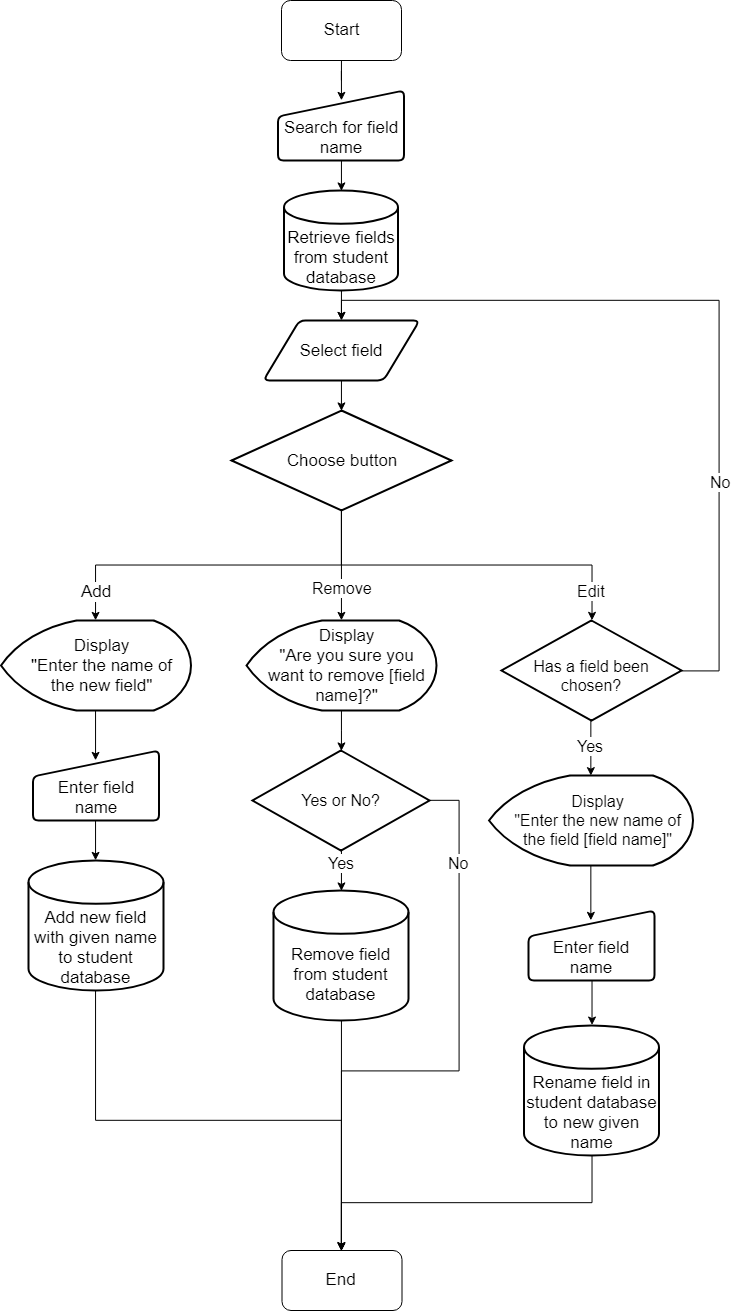

The diagram above was exported from draw.io. Its source (the exported page's mxGraphModel, read from the mxfile embedded in the PNG):
<mxGraphModel dx="1640" dy="899" grid="1" gridSize="10" guides="1" tooltips="1" connect="1" arrows="1" fold="1" page="1" pageScale="1" pageWidth="827" pageHeight="1169" math="0" shadow="0">
  <root>
    <mxCell id="0" />
    <mxCell id="1" parent="0" />
    <mxCell id="lXhP0xsY-_KpLDXa5lv7-22" style="edgeStyle=orthogonalEdgeStyle;rounded=0;orthogonalLoop=1;jettySize=auto;html=1;exitX=0.5;exitY=1;exitDx=0;exitDy=0;entryX=0.505;entryY=0.143;entryDx=0;entryDy=0;entryPerimeter=0;fontSize=17;" edge="1" parent="1" source="lXhP0xsY-_KpLDXa5lv7-1" target="lXhP0xsY-_KpLDXa5lv7-5">
      <mxGeometry relative="1" as="geometry" />
    </mxCell>
    <mxCell id="lXhP0xsY-_KpLDXa5lv7-1" value="Start" style="rounded=1;whiteSpace=wrap;html=1;fontSize=17;" vertex="1" parent="1">
      <mxGeometry x="353" y="60" width="120" height="60" as="geometry" />
    </mxCell>
    <mxCell id="lXhP0xsY-_KpLDXa5lv7-19" style="edgeStyle=orthogonalEdgeStyle;rounded=0;orthogonalLoop=1;jettySize=auto;html=1;exitX=0.5;exitY=1;exitDx=0;exitDy=0;exitPerimeter=0;entryX=0.5;entryY=0;entryDx=0;entryDy=0;entryPerimeter=0;fontSize=17;" edge="1" parent="1" source="lXhP0xsY-_KpLDXa5lv7-2" target="lXhP0xsY-_KpLDXa5lv7-18">
      <mxGeometry relative="1" as="geometry" />
    </mxCell>
    <mxCell id="lXhP0xsY-_KpLDXa5lv7-25" value="Add" style="text;html=1;resizable=0;points=[];align=center;verticalAlign=middle;labelBackgroundColor=#ffffff;fontSize=17;" vertex="1" connectable="0" parent="lXhP0xsY-_KpLDXa5lv7-19">
      <mxGeometry x="0.2533" y="1" relative="1" as="geometry">
        <mxPoint x="-77" y="24.5" as="offset" />
      </mxGeometry>
    </mxCell>
    <mxCell id="lXhP0xsY-_KpLDXa5lv7-28" style="edgeStyle=orthogonalEdgeStyle;rounded=0;orthogonalLoop=1;jettySize=auto;html=1;exitX=0.5;exitY=1;exitDx=0;exitDy=0;exitPerimeter=0;fontSize=16;entryX=0.5;entryY=0;entryDx=0;entryDy=0;entryPerimeter=0;" edge="1" parent="1" source="lXhP0xsY-_KpLDXa5lv7-2" target="lXhP0xsY-_KpLDXa5lv7-31">
      <mxGeometry relative="1" as="geometry">
        <mxPoint x="431" y="660" as="targetPoint" />
      </mxGeometry>
    </mxCell>
    <mxCell id="lXhP0xsY-_KpLDXa5lv7-30" value="Edit&lt;br&gt;" style="text;html=1;resizable=0;points=[];align=center;verticalAlign=middle;labelBackgroundColor=#ffffff;fontSize=16;" vertex="1" connectable="0" parent="lXhP0xsY-_KpLDXa5lv7-28">
      <mxGeometry x="0.2576" y="2" relative="1" as="geometry">
        <mxPoint x="78" y="27.5" as="offset" />
      </mxGeometry>
    </mxCell>
    <mxCell id="lXhP0xsY-_KpLDXa5lv7-43" style="edgeStyle=orthogonalEdgeStyle;rounded=0;orthogonalLoop=1;jettySize=auto;html=1;exitX=0.5;exitY=1;exitDx=0;exitDy=0;exitPerimeter=0;entryX=0.5;entryY=0;entryDx=0;entryDy=0;entryPerimeter=0;fontSize=16;" edge="1" parent="1" source="lXhP0xsY-_KpLDXa5lv7-2" target="lXhP0xsY-_KpLDXa5lv7-41">
      <mxGeometry relative="1" as="geometry" />
    </mxCell>
    <mxCell id="lXhP0xsY-_KpLDXa5lv7-44" value="Remove&lt;br&gt;" style="text;html=1;resizable=0;points=[];align=center;verticalAlign=middle;labelBackgroundColor=#ffffff;fontSize=16;" vertex="1" connectable="0" parent="lXhP0xsY-_KpLDXa5lv7-43">
      <mxGeometry x="0.4026" relative="1" as="geometry">
        <mxPoint as="offset" />
      </mxGeometry>
    </mxCell>
    <mxCell id="lXhP0xsY-_KpLDXa5lv7-2" value="Choose button" style="strokeWidth=2;html=1;shape=mxgraph.flowchart.decision;whiteSpace=wrap;fontSize=17;" vertex="1" parent="1">
      <mxGeometry x="303" y="470" width="220" height="100" as="geometry" />
    </mxCell>
    <mxCell id="lXhP0xsY-_KpLDXa5lv7-13" style="edgeStyle=orthogonalEdgeStyle;rounded=0;orthogonalLoop=1;jettySize=auto;html=1;exitX=0.5;exitY=1;exitDx=0;exitDy=0;entryX=0.5;entryY=0;entryDx=0;entryDy=0;entryPerimeter=0;fontSize=17;" edge="1" parent="1" source="lXhP0xsY-_KpLDXa5lv7-4" target="lXhP0xsY-_KpLDXa5lv7-2">
      <mxGeometry relative="1" as="geometry" />
    </mxCell>
    <mxCell id="lXhP0xsY-_KpLDXa5lv7-4" value="Select field" style="verticalLabelPosition=middle;verticalAlign=middle;html=1;strokeWidth=2;shape=parallelogram;perimeter=parallelogramPerimeter;whiteSpace=wrap;rounded=1;arcSize=12;size=0.23;fontSize=17;labelPosition=center;align=center;" vertex="1" parent="1">
      <mxGeometry x="335" y="380" width="156" height="60" as="geometry" />
    </mxCell>
    <mxCell id="lXhP0xsY-_KpLDXa5lv7-11" style="edgeStyle=orthogonalEdgeStyle;rounded=0;orthogonalLoop=1;jettySize=auto;html=1;exitX=0.5;exitY=1;exitDx=0;exitDy=0;entryX=0.5;entryY=0;entryDx=0;entryDy=0;entryPerimeter=0;fontSize=17;" edge="1" parent="1" source="lXhP0xsY-_KpLDXa5lv7-5" target="lXhP0xsY-_KpLDXa5lv7-8">
      <mxGeometry relative="1" as="geometry" />
    </mxCell>
    <mxCell id="lXhP0xsY-_KpLDXa5lv7-5" value="Search for field name" style="verticalLabelPosition=middle;verticalAlign=bottom;html=1;strokeWidth=2;shape=manualInput;whiteSpace=wrap;rounded=1;size=26;arcSize=11;fontSize=17;spacingBottom=0;horizontal=1;labelPosition=center;align=center;" vertex="1" parent="1">
      <mxGeometry x="349.5" y="150" width="126" height="70" as="geometry" />
    </mxCell>
    <mxCell id="lXhP0xsY-_KpLDXa5lv7-12" style="edgeStyle=orthogonalEdgeStyle;rounded=0;orthogonalLoop=1;jettySize=auto;html=1;exitX=0.5;exitY=1;exitDx=0;exitDy=0;exitPerimeter=0;entryX=0.5;entryY=0;entryDx=0;entryDy=0;fontSize=17;" edge="1" parent="1" source="lXhP0xsY-_KpLDXa5lv7-8" target="lXhP0xsY-_KpLDXa5lv7-4">
      <mxGeometry relative="1" as="geometry" />
    </mxCell>
    <mxCell id="lXhP0xsY-_KpLDXa5lv7-8" value="Retrieve fields from student database" style="strokeWidth=2;html=1;shape=mxgraph.flowchart.database;whiteSpace=wrap;fontSize=17;verticalAlign=bottom;" vertex="1" parent="1">
      <mxGeometry x="355.5" y="250" width="114" height="100" as="geometry" />
    </mxCell>
    <mxCell id="lXhP0xsY-_KpLDXa5lv7-21" style="edgeStyle=orthogonalEdgeStyle;rounded=0;orthogonalLoop=1;jettySize=auto;html=1;exitX=0.5;exitY=1;exitDx=0;exitDy=0;exitPerimeter=0;entryX=0.5;entryY=0.143;entryDx=0;entryDy=0;entryPerimeter=0;fontSize=17;" edge="1" parent="1" source="lXhP0xsY-_KpLDXa5lv7-18" target="lXhP0xsY-_KpLDXa5lv7-20">
      <mxGeometry relative="1" as="geometry" />
    </mxCell>
    <mxCell id="lXhP0xsY-_KpLDXa5lv7-18" value="Display&lt;br&gt;&quot;Enter the name of the new field&quot;" style="strokeWidth=2;html=1;shape=mxgraph.flowchart.display;whiteSpace=wrap;fontSize=17;spacingRight=5;spacingLeft=16;spacingTop=0;" vertex="1" parent="1">
      <mxGeometry x="72.5" y="680" width="190" height="90" as="geometry" />
    </mxCell>
    <mxCell id="lXhP0xsY-_KpLDXa5lv7-26" style="edgeStyle=orthogonalEdgeStyle;rounded=0;orthogonalLoop=1;jettySize=auto;html=1;exitX=0.5;exitY=1;exitDx=0;exitDy=0;entryX=0.5;entryY=0;entryDx=0;entryDy=0;entryPerimeter=0;fontSize=17;" edge="1" parent="1" source="lXhP0xsY-_KpLDXa5lv7-20" target="lXhP0xsY-_KpLDXa5lv7-24">
      <mxGeometry relative="1" as="geometry" />
    </mxCell>
    <mxCell id="lXhP0xsY-_KpLDXa5lv7-20" value="Enter field name" style="verticalLabelPosition=middle;verticalAlign=bottom;html=1;strokeWidth=2;shape=manualInput;whiteSpace=wrap;rounded=1;size=26;arcSize=11;fontSize=17;spacingBottom=0;horizontal=1;labelPosition=center;align=center;" vertex="1" parent="1">
      <mxGeometry x="104.5" y="810" width="126" height="70" as="geometry" />
    </mxCell>
    <mxCell id="lXhP0xsY-_KpLDXa5lv7-57" style="edgeStyle=orthogonalEdgeStyle;rounded=0;orthogonalLoop=1;jettySize=auto;html=1;exitX=0.5;exitY=1;exitDx=0;exitDy=0;exitPerimeter=0;entryX=0.5;entryY=0;entryDx=0;entryDy=0;fontSize=16;" edge="1" parent="1" source="lXhP0xsY-_KpLDXa5lv7-24" target="lXhP0xsY-_KpLDXa5lv7-53">
      <mxGeometry relative="1" as="geometry" />
    </mxCell>
    <mxCell id="lXhP0xsY-_KpLDXa5lv7-24" value="Add new field with given name to student database" style="strokeWidth=2;html=1;shape=mxgraph.flowchart.database;whiteSpace=wrap;fontSize=17;verticalAlign=bottom;" vertex="1" parent="1">
      <mxGeometry x="100" y="920" width="135" height="130" as="geometry" />
    </mxCell>
    <mxCell id="lXhP0xsY-_KpLDXa5lv7-38" style="edgeStyle=orthogonalEdgeStyle;rounded=0;orthogonalLoop=1;jettySize=auto;html=1;exitX=0.5;exitY=1;exitDx=0;exitDy=0;exitPerimeter=0;entryX=0.493;entryY=0.143;entryDx=0;entryDy=0;entryPerimeter=0;fontSize=16;" edge="1" parent="1" source="lXhP0xsY-_KpLDXa5lv7-27" target="lXhP0xsY-_KpLDXa5lv7-37">
      <mxGeometry relative="1" as="geometry" />
    </mxCell>
    <mxCell id="lXhP0xsY-_KpLDXa5lv7-27" value="Display&lt;br style=&quot;font-size: 16px;&quot;&gt;&quot;Enter the new name of the field [field name]&quot;" style="strokeWidth=2;html=1;shape=mxgraph.flowchart.display;whiteSpace=wrap;fontSize=16;spacingRight=5;spacingLeft=18;spacingTop=0;" vertex="1" parent="1">
      <mxGeometry x="560.5" y="835" width="204" height="90" as="geometry" />
    </mxCell>
    <mxCell id="lXhP0xsY-_KpLDXa5lv7-32" style="edgeStyle=orthogonalEdgeStyle;rounded=0;orthogonalLoop=1;jettySize=auto;html=1;exitX=0.5;exitY=1;exitDx=0;exitDy=0;exitPerimeter=0;entryX=0.5;entryY=0;entryDx=0;entryDy=0;entryPerimeter=0;fontSize=16;" edge="1" parent="1" source="lXhP0xsY-_KpLDXa5lv7-31" target="lXhP0xsY-_KpLDXa5lv7-27">
      <mxGeometry relative="1" as="geometry">
        <Array as="points">
          <mxPoint x="662.5" y="815" />
          <mxPoint x="662.5" y="815" />
        </Array>
      </mxGeometry>
    </mxCell>
    <mxCell id="lXhP0xsY-_KpLDXa5lv7-34" value="Yes" style="text;html=1;resizable=0;points=[];align=center;verticalAlign=middle;labelBackgroundColor=#ffffff;fontSize=16;" vertex="1" connectable="0" parent="lXhP0xsY-_KpLDXa5lv7-32">
      <mxGeometry x="-0.4648" y="13" relative="1" as="geometry">
        <mxPoint x="-13.5" y="10.5" as="offset" />
      </mxGeometry>
    </mxCell>
    <mxCell id="lXhP0xsY-_KpLDXa5lv7-35" style="edgeStyle=orthogonalEdgeStyle;rounded=0;orthogonalLoop=1;jettySize=auto;html=1;exitX=1;exitY=0.5;exitDx=0;exitDy=0;exitPerimeter=0;entryX=0.5;entryY=0;entryDx=0;entryDy=0;fontSize=16;" edge="1" parent="1" source="lXhP0xsY-_KpLDXa5lv7-31" target="lXhP0xsY-_KpLDXa5lv7-4">
      <mxGeometry relative="1" as="geometry">
        <Array as="points">
          <mxPoint x="790" y="730" />
          <mxPoint x="790" y="360" />
          <mxPoint x="413" y="360" />
        </Array>
      </mxGeometry>
    </mxCell>
    <mxCell id="lXhP0xsY-_KpLDXa5lv7-36" value="No" style="text;html=1;resizable=0;points=[];align=center;verticalAlign=middle;labelBackgroundColor=#ffffff;fontSize=16;" vertex="1" connectable="0" parent="lXhP0xsY-_KpLDXa5lv7-35">
      <mxGeometry x="-0.8834" relative="1" as="geometry">
        <mxPoint x="0.5" y="-180.5" as="offset" />
      </mxGeometry>
    </mxCell>
    <mxCell id="lXhP0xsY-_KpLDXa5lv7-31" value="Has a field been chosen?" style="strokeWidth=2;html=1;shape=mxgraph.flowchart.decision;whiteSpace=wrap;fontSize=16;spacingLeft=7;spacingRight=7;spacingTop=9;" vertex="1" parent="1">
      <mxGeometry x="573" y="680" width="180" height="100" as="geometry" />
    </mxCell>
    <mxCell id="lXhP0xsY-_KpLDXa5lv7-40" style="edgeStyle=orthogonalEdgeStyle;rounded=0;orthogonalLoop=1;jettySize=auto;html=1;exitX=0.5;exitY=1;exitDx=0;exitDy=0;entryX=0.5;entryY=0;entryDx=0;entryDy=0;entryPerimeter=0;fontSize=16;" edge="1" parent="1" source="lXhP0xsY-_KpLDXa5lv7-37" target="lXhP0xsY-_KpLDXa5lv7-39">
      <mxGeometry relative="1" as="geometry" />
    </mxCell>
    <mxCell id="lXhP0xsY-_KpLDXa5lv7-37" value="Enter field name" style="verticalLabelPosition=middle;verticalAlign=bottom;html=1;strokeWidth=2;shape=manualInput;whiteSpace=wrap;rounded=1;size=26;arcSize=11;fontSize=17;spacingBottom=0;horizontal=1;labelPosition=center;align=center;" vertex="1" parent="1">
      <mxGeometry x="600" y="970" width="126" height="70" as="geometry" />
    </mxCell>
    <mxCell id="lXhP0xsY-_KpLDXa5lv7-58" style="edgeStyle=orthogonalEdgeStyle;rounded=0;orthogonalLoop=1;jettySize=auto;html=1;exitX=0.5;exitY=1;exitDx=0;exitDy=0;exitPerimeter=0;entryX=0.5;entryY=0;entryDx=0;entryDy=0;fontSize=16;" edge="1" parent="1" source="lXhP0xsY-_KpLDXa5lv7-39" target="lXhP0xsY-_KpLDXa5lv7-53">
      <mxGeometry relative="1" as="geometry" />
    </mxCell>
    <mxCell id="lXhP0xsY-_KpLDXa5lv7-39" value="Rename field in student database to new given name" style="strokeWidth=2;html=1;shape=mxgraph.flowchart.database;whiteSpace=wrap;fontSize=17;verticalAlign=bottom;" vertex="1" parent="1">
      <mxGeometry x="595.5" y="1085" width="135" height="130" as="geometry" />
    </mxCell>
    <mxCell id="lXhP0xsY-_KpLDXa5lv7-49" style="edgeStyle=orthogonalEdgeStyle;rounded=0;orthogonalLoop=1;jettySize=auto;html=1;exitX=0.5;exitY=1;exitDx=0;exitDy=0;exitPerimeter=0;entryX=0.5;entryY=0;entryDx=0;entryDy=0;entryPerimeter=0;fontSize=16;" edge="1" parent="1" source="lXhP0xsY-_KpLDXa5lv7-41" target="lXhP0xsY-_KpLDXa5lv7-45">
      <mxGeometry relative="1" as="geometry">
        <Array as="points">
          <mxPoint x="413" y="790" />
        </Array>
      </mxGeometry>
    </mxCell>
    <mxCell id="lXhP0xsY-_KpLDXa5lv7-41" value="Display&lt;br&gt;&quot;Are you sure you want to remove [field name]?&quot;" style="strokeWidth=2;html=1;shape=mxgraph.flowchart.display;whiteSpace=wrap;fontSize=17;spacingRight=5;spacingLeft=16;spacingTop=0;" vertex="1" parent="1">
      <mxGeometry x="318" y="680" width="190" height="90" as="geometry" />
    </mxCell>
    <mxCell id="lXhP0xsY-_KpLDXa5lv7-50" style="edgeStyle=orthogonalEdgeStyle;rounded=0;orthogonalLoop=1;jettySize=auto;html=1;exitX=0.5;exitY=1;exitDx=0;exitDy=0;exitPerimeter=0;entryX=0.5;entryY=0;entryDx=0;entryDy=0;entryPerimeter=0;fontSize=16;" edge="1" parent="1" source="lXhP0xsY-_KpLDXa5lv7-45" target="lXhP0xsY-_KpLDXa5lv7-47">
      <mxGeometry relative="1" as="geometry">
        <Array as="points">
          <mxPoint x="412" y="920" />
          <mxPoint x="412" y="920" />
        </Array>
      </mxGeometry>
    </mxCell>
    <mxCell id="lXhP0xsY-_KpLDXa5lv7-51" value="Yes" style="text;html=1;resizable=0;points=[];align=center;verticalAlign=middle;labelBackgroundColor=#ffffff;fontSize=16;" vertex="1" connectable="0" parent="lXhP0xsY-_KpLDXa5lv7-50">
      <mxGeometry x="-0.3472" y="-1" relative="1" as="geometry">
        <mxPoint as="offset" />
      </mxGeometry>
    </mxCell>
    <mxCell id="lXhP0xsY-_KpLDXa5lv7-54" style="edgeStyle=orthogonalEdgeStyle;rounded=0;orthogonalLoop=1;jettySize=auto;html=1;exitX=1;exitY=0.5;exitDx=0;exitDy=0;exitPerimeter=0;entryX=0.5;entryY=0;entryDx=0;entryDy=0;fontSize=16;" edge="1" parent="1" source="lXhP0xsY-_KpLDXa5lv7-45" target="lXhP0xsY-_KpLDXa5lv7-53">
      <mxGeometry relative="1" as="geometry">
        <Array as="points">
          <mxPoint x="530" y="860" />
          <mxPoint x="530" y="1130" />
          <mxPoint x="413" y="1130" />
        </Array>
      </mxGeometry>
    </mxCell>
    <mxCell id="lXhP0xsY-_KpLDXa5lv7-56" value="No" style="text;html=1;resizable=0;points=[];align=center;verticalAlign=middle;labelBackgroundColor=#ffffff;fontSize=16;" vertex="1" connectable="0" parent="lXhP0xsY-_KpLDXa5lv7-54">
      <mxGeometry x="-0.6944" y="-1" relative="1" as="geometry">
        <mxPoint as="offset" />
      </mxGeometry>
    </mxCell>
    <mxCell id="lXhP0xsY-_KpLDXa5lv7-45" value="Yes or No?" style="strokeWidth=2;html=1;shape=mxgraph.flowchart.decision;whiteSpace=wrap;fontSize=16;" vertex="1" parent="1">
      <mxGeometry x="324" y="810" width="177" height="100" as="geometry" />
    </mxCell>
    <mxCell id="lXhP0xsY-_KpLDXa5lv7-55" style="edgeStyle=orthogonalEdgeStyle;rounded=0;orthogonalLoop=1;jettySize=auto;html=1;exitX=0.5;exitY=1;exitDx=0;exitDy=0;exitPerimeter=0;fontSize=16;" edge="1" parent="1" source="lXhP0xsY-_KpLDXa5lv7-47">
      <mxGeometry relative="1" as="geometry">
        <mxPoint x="412.7931034482758" y="1310.0000000000002" as="targetPoint" />
      </mxGeometry>
    </mxCell>
    <mxCell id="lXhP0xsY-_KpLDXa5lv7-47" value="Remove field from student database" style="strokeWidth=2;html=1;shape=mxgraph.flowchart.database;whiteSpace=wrap;fontSize=17;verticalAlign=bottom;spacingBottom=13;" vertex="1" parent="1">
      <mxGeometry x="345" y="950" width="135" height="130" as="geometry" />
    </mxCell>
    <mxCell id="lXhP0xsY-_KpLDXa5lv7-53" value="End" style="rounded=1;whiteSpace=wrap;html=1;fontSize=17;" vertex="1" parent="1">
      <mxGeometry x="353.5" y="1310" width="120" height="60" as="geometry" />
    </mxCell>
  </root>
</mxGraphModel>